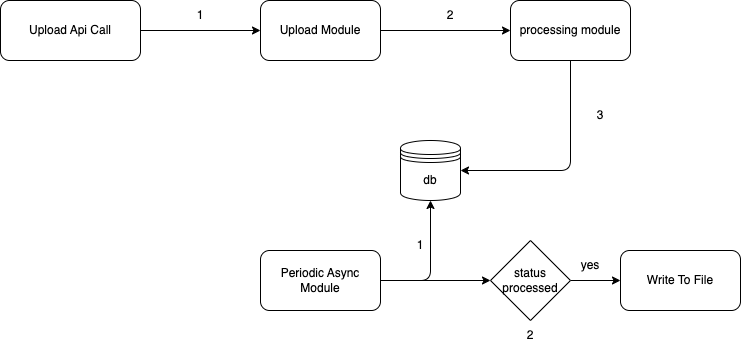

The diagram above was exported from draw.io. Its source (the exported page's mxGraphModel, read from the mxfile embedded in the PNG):
<mxGraphModel dx="650" dy="502" grid="1" gridSize="10" guides="1" tooltips="1" connect="1" arrows="1" fold="1" page="1" pageScale="1" pageWidth="3300" pageHeight="4681" math="0" shadow="0">
  <root>
    <mxCell id="0" />
    <mxCell id="1" parent="0" />
    <mxCell id="4" style="edgeStyle=none;html=1;" edge="1" parent="1" source="2">
      <mxGeometry relative="1" as="geometry">
        <mxPoint x="320" y="260" as="targetPoint" />
      </mxGeometry>
    </mxCell>
    <mxCell id="2" value="Upload Api Call" style="rounded=1;whiteSpace=wrap;html=1;" vertex="1" parent="1">
      <mxGeometry x="60" y="230" width="140" height="60" as="geometry" />
    </mxCell>
    <mxCell id="6" style="edgeStyle=none;html=1;entryX=0;entryY=0.5;entryDx=0;entryDy=0;" edge="1" parent="1" source="3" target="5">
      <mxGeometry relative="1" as="geometry" />
    </mxCell>
    <mxCell id="3" value="Upload Module" style="rounded=1;whiteSpace=wrap;html=1;" vertex="1" parent="1">
      <mxGeometry x="320" y="230" width="120" height="60" as="geometry" />
    </mxCell>
    <mxCell id="8" style="edgeStyle=none;html=1;entryX=1;entryY=0.5;entryDx=0;entryDy=0;" edge="1" parent="1" source="5" target="7">
      <mxGeometry relative="1" as="geometry">
        <mxPoint x="630" y="400" as="targetPoint" />
        <Array as="points">
          <mxPoint x="630" y="400" />
        </Array>
      </mxGeometry>
    </mxCell>
    <mxCell id="5" value="processing module" style="rounded=1;whiteSpace=wrap;html=1;" vertex="1" parent="1">
      <mxGeometry x="570" y="230" width="120" height="60" as="geometry" />
    </mxCell>
    <mxCell id="7" value="db" style="shape=datastore;whiteSpace=wrap;html=1;" vertex="1" parent="1">
      <mxGeometry x="460" y="370" width="60" height="60" as="geometry" />
    </mxCell>
    <mxCell id="11" style="edgeStyle=none;html=1;entryX=0.5;entryY=1;entryDx=0;entryDy=0;" edge="1" parent="1" source="10" target="7">
      <mxGeometry relative="1" as="geometry">
        <Array as="points">
          <mxPoint x="490" y="510" />
        </Array>
      </mxGeometry>
    </mxCell>
    <mxCell id="20" style="edgeStyle=none;html=1;entryX=0;entryY=0.5;entryDx=0;entryDy=0;" edge="1" parent="1" source="10" target="19">
      <mxGeometry relative="1" as="geometry" />
    </mxCell>
    <mxCell id="10" value="Periodic Async Module" style="rounded=1;whiteSpace=wrap;html=1;" vertex="1" parent="1">
      <mxGeometry x="320" y="480" width="120" height="60" as="geometry" />
    </mxCell>
    <mxCell id="12" value="Write To File" style="rounded=1;whiteSpace=wrap;html=1;" vertex="1" parent="1">
      <mxGeometry x="680" y="480" width="120" height="60" as="geometry" />
    </mxCell>
    <mxCell id="14" value="1" style="text;html=1;strokeColor=none;fillColor=none;align=center;verticalAlign=middle;whiteSpace=wrap;rounded=0;" vertex="1" parent="1">
      <mxGeometry x="230" y="230" width="60" height="30" as="geometry" />
    </mxCell>
    <mxCell id="15" value="2" style="text;html=1;strokeColor=none;fillColor=none;align=center;verticalAlign=middle;whiteSpace=wrap;rounded=0;" vertex="1" parent="1">
      <mxGeometry x="480" y="230" width="60" height="30" as="geometry" />
    </mxCell>
    <mxCell id="16" value="3" style="text;html=1;strokeColor=none;fillColor=none;align=center;verticalAlign=middle;whiteSpace=wrap;rounded=0;" vertex="1" parent="1">
      <mxGeometry x="630" y="330" width="60" height="30" as="geometry" />
    </mxCell>
    <mxCell id="17" value="1" style="text;html=1;strokeColor=none;fillColor=none;align=center;verticalAlign=middle;whiteSpace=wrap;rounded=0;" vertex="1" parent="1">
      <mxGeometry x="450" y="460" width="60" height="30" as="geometry" />
    </mxCell>
    <mxCell id="21" style="edgeStyle=none;html=1;entryX=0;entryY=0.5;entryDx=0;entryDy=0;" edge="1" parent="1" source="19" target="12">
      <mxGeometry relative="1" as="geometry" />
    </mxCell>
    <mxCell id="19" value="status processed" style="rhombus;whiteSpace=wrap;html=1;" vertex="1" parent="1">
      <mxGeometry x="550" y="470" width="80" height="80" as="geometry" />
    </mxCell>
    <mxCell id="22" value="2" style="text;html=1;strokeColor=none;fillColor=none;align=center;verticalAlign=middle;whiteSpace=wrap;rounded=0;" vertex="1" parent="1">
      <mxGeometry x="560" y="550" width="60" height="30" as="geometry" />
    </mxCell>
    <mxCell id="23" value="yes" style="text;html=1;strokeColor=none;fillColor=none;align=center;verticalAlign=middle;whiteSpace=wrap;rounded=0;" vertex="1" parent="1">
      <mxGeometry x="620" y="480" width="60" height="30" as="geometry" />
    </mxCell>
  </root>
</mxGraphModel>